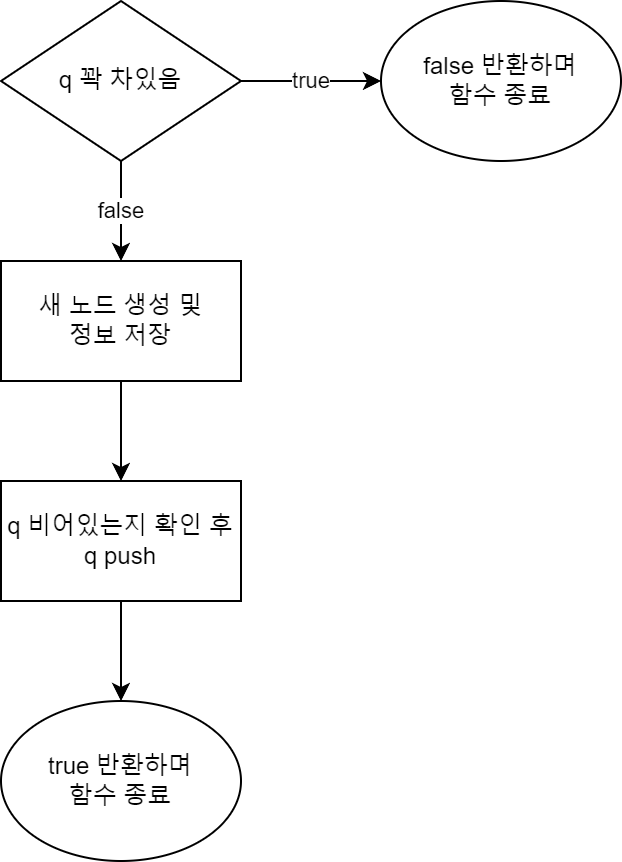

The diagram above was exported from draw.io. Its source (the exported page's mxGraphModel, read from the mxfile embedded in the PNG):
<mxGraphModel dx="1674" dy="796" grid="1" gridSize="10" guides="1" tooltips="1" connect="1" arrows="1" fold="1" page="1" pageScale="1" pageWidth="850" pageHeight="1100" math="0" shadow="0">
  <root>
    <mxCell id="0" />
    <mxCell id="1" parent="0" />
    <mxCell id="jtxvRA01vMbdH_hWg72q-67" value="true" style="edgeStyle=orthogonalEdgeStyle;rounded=0;orthogonalLoop=1;jettySize=auto;html=1;" edge="1" parent="1" source="jtxvRA01vMbdH_hWg72q-64" target="jtxvRA01vMbdH_hWg72q-66">
      <mxGeometry relative="1" as="geometry" />
    </mxCell>
    <mxCell id="jtxvRA01vMbdH_hWg72q-69" value="false" style="edgeStyle=orthogonalEdgeStyle;rounded=0;orthogonalLoop=1;jettySize=auto;html=1;" edge="1" parent="1" source="jtxvRA01vMbdH_hWg72q-64" target="jtxvRA01vMbdH_hWg72q-68">
      <mxGeometry relative="1" as="geometry" />
    </mxCell>
    <mxCell id="jtxvRA01vMbdH_hWg72q-64" value="q 꽉 차있음" style="rhombus;whiteSpace=wrap;html=1;" vertex="1" parent="1">
      <mxGeometry x="70" y="30" width="120" height="80" as="geometry" />
    </mxCell>
    <mxCell id="jtxvRA01vMbdH_hWg72q-66" value="false 반환하며&lt;br&gt;함수 종료" style="ellipse;whiteSpace=wrap;html=1;" vertex="1" parent="1">
      <mxGeometry x="260" y="30" width="120" height="80" as="geometry" />
    </mxCell>
    <mxCell id="jtxvRA01vMbdH_hWg72q-75" value="" style="edgeStyle=orthogonalEdgeStyle;rounded=0;orthogonalLoop=1;jettySize=auto;html=1;" edge="1" parent="1" source="jtxvRA01vMbdH_hWg72q-68" target="jtxvRA01vMbdH_hWg72q-74">
      <mxGeometry relative="1" as="geometry" />
    </mxCell>
    <mxCell id="jtxvRA01vMbdH_hWg72q-68" value="새 노드 생성 및&lt;br&gt;정보 저장" style="whiteSpace=wrap;html=1;" vertex="1" parent="1">
      <mxGeometry x="70" y="160" width="120" height="60" as="geometry" />
    </mxCell>
    <mxCell id="jtxvRA01vMbdH_hWg72q-77" value="" style="edgeStyle=orthogonalEdgeStyle;rounded=0;orthogonalLoop=1;jettySize=auto;html=1;" edge="1" parent="1" source="jtxvRA01vMbdH_hWg72q-74" target="jtxvRA01vMbdH_hWg72q-76">
      <mxGeometry relative="1" as="geometry" />
    </mxCell>
    <mxCell id="jtxvRA01vMbdH_hWg72q-74" value="q 비어있는지 확인 후&lt;br&gt;q push" style="whiteSpace=wrap;html=1;" vertex="1" parent="1">
      <mxGeometry x="70" y="270" width="120" height="60" as="geometry" />
    </mxCell>
    <mxCell id="jtxvRA01vMbdH_hWg72q-76" value="true 반환하며&lt;br&gt;함수 종료" style="ellipse;whiteSpace=wrap;html=1;" vertex="1" parent="1">
      <mxGeometry x="70" y="380" width="120" height="80" as="geometry" />
    </mxCell>
  </root>
</mxGraphModel>